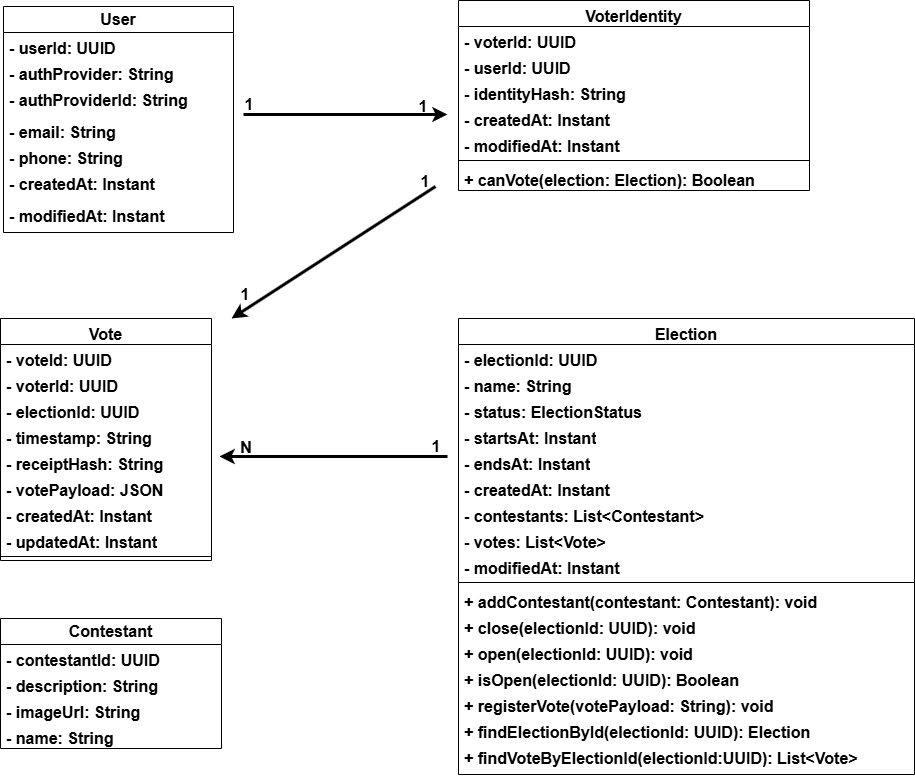

The diagram above was exported from draw.io. Its source (the exported page's mxGraphModel, read from the mxfile embedded in the PNG):
<mxGraphModel dx="2885" dy="1148" grid="1" gridSize="12" guides="1" tooltips="1" connect="1" arrows="1" fold="1" page="1" pageScale="1" pageWidth="827" pageHeight="1169" background="#ffffff" math="0" shadow="0">
  <root>
    <mxCell id="0" />
    <mxCell id="1" parent="0" />
    <mxCell id="4vdUr9Dqj6npR3F6ZPOc-6" parent="1" style="swimlane;fontStyle=1;childLayout=stackLayout;horizontal=1;startSize=26;horizontalStack=0;resizeParent=1;resizeParentMax=0;resizeLast=0;collapsible=1;marginBottom=0;whiteSpace=wrap;html=1;labelBackgroundColor=none;fontSize=16;fillColor=none;" value="User" vertex="1">
      <mxGeometry height="226" width="230" x="-516" y="228" as="geometry" />
    </mxCell>
    <mxCell id="4vdUr9Dqj6npR3F6ZPOc-7" parent="4vdUr9Dqj6npR3F6ZPOc-6" style="text;align=left;verticalAlign=top;spacingLeft=4;spacingRight=4;overflow=hidden;rotatable=0;points=[[0,0.5],[1,0.5]];portConstraint=eastwest;whiteSpace=wrap;html=1;labelBackgroundColor=none;fontSize=16;fontStyle=1;fillColor=none;" value="- userId: UUID" vertex="1">
      <mxGeometry height="26" width="230" y="26" as="geometry" />
    </mxCell>
    <mxCell id="4vdUr9Dqj6npR3F6ZPOc-8" parent="4vdUr9Dqj6npR3F6ZPOc-6" style="text;align=left;verticalAlign=top;spacingLeft=4;spacingRight=4;overflow=hidden;rotatable=0;points=[[0,0.5],[1,0.5]];portConstraint=eastwest;whiteSpace=wrap;html=1;labelBackgroundColor=none;fontSize=16;fontStyle=1;fillColor=none;" value="- authProvider: String" vertex="1">
      <mxGeometry height="26" width="230" y="52" as="geometry" />
    </mxCell>
    <mxCell id="4vdUr9Dqj6npR3F6ZPOc-9" parent="4vdUr9Dqj6npR3F6ZPOc-6" style="text;align=left;verticalAlign=top;spacingLeft=4;spacingRight=4;overflow=hidden;rotatable=0;points=[[0,0.5],[1,0.5]];portConstraint=eastwest;whiteSpace=wrap;html=1;labelBackgroundColor=none;fontSize=16;fontStyle=1;fillColor=none;" value="- authProviderId: String" vertex="1">
      <mxGeometry height="32" width="230" y="78" as="geometry" />
    </mxCell>
    <mxCell id="4vdUr9Dqj6npR3F6ZPOc-10" parent="4vdUr9Dqj6npR3F6ZPOc-6" style="text;align=left;verticalAlign=top;spacingLeft=4;spacingRight=4;overflow=hidden;rotatable=0;points=[[0,0.5],[1,0.5]];portConstraint=eastwest;whiteSpace=wrap;html=1;labelBackgroundColor=none;fontSize=16;fontStyle=1;fillColor=none;" value="- email: String" vertex="1">
      <mxGeometry height="26" width="230" y="110" as="geometry" />
    </mxCell>
    <mxCell id="4vdUr9Dqj6npR3F6ZPOc-11" parent="4vdUr9Dqj6npR3F6ZPOc-6" style="text;align=left;verticalAlign=top;spacingLeft=4;spacingRight=4;overflow=hidden;rotatable=0;points=[[0,0.5],[1,0.5]];portConstraint=eastwest;whiteSpace=wrap;html=1;labelBackgroundColor=none;fontSize=16;fontStyle=1;fillColor=none;" value="- phone: String" vertex="1">
      <mxGeometry height="26" width="230" y="136" as="geometry" />
    </mxCell>
    <mxCell id="4vdUr9Dqj6npR3F6ZPOc-12" parent="4vdUr9Dqj6npR3F6ZPOc-6" style="text;align=left;verticalAlign=top;spacingLeft=4;spacingRight=4;overflow=hidden;rotatable=0;points=[[0,0.5],[1,0.5]];portConstraint=eastwest;whiteSpace=wrap;html=1;labelBackgroundColor=none;fontSize=16;fontStyle=1;fillColor=none;" value="- createdAt: Instant" vertex="1">
      <mxGeometry height="32" width="230" y="162" as="geometry" />
    </mxCell>
    <mxCell id="4vdUr9Dqj6npR3F6ZPOc-13" parent="4vdUr9Dqj6npR3F6ZPOc-6" style="text;align=left;verticalAlign=top;spacingLeft=4;spacingRight=4;overflow=hidden;rotatable=0;points=[[0,0.5],[1,0.5]];portConstraint=eastwest;whiteSpace=wrap;html=1;labelBackgroundColor=none;fontSize=16;fontStyle=1;fillColor=none;" value="- modifiedAt: Instant" vertex="1">
      <mxGeometry height="32" width="230" y="194" as="geometry" />
    </mxCell>
    <mxCell id="4vdUr9Dqj6npR3F6ZPOc-14" parent="1" style="swimlane;fontStyle=1;align=center;verticalAlign=top;childLayout=stackLayout;horizontal=1;startSize=26;horizontalStack=0;resizeParent=1;resizeParentMax=0;resizeLast=0;collapsible=1;marginBottom=0;whiteSpace=wrap;html=1;labelBackgroundColor=none;fontSize=16;fillColor=none;" value="VoterIdentity" vertex="1">
      <mxGeometry height="190" width="351" x="-61" y="222" as="geometry" />
    </mxCell>
    <mxCell id="4vdUr9Dqj6npR3F6ZPOc-15" parent="4vdUr9Dqj6npR3F6ZPOc-14" style="text;align=left;verticalAlign=top;spacingLeft=4;spacingRight=4;overflow=hidden;rotatable=0;points=[[0,0.5],[1,0.5]];portConstraint=eastwest;whiteSpace=wrap;html=1;labelBackgroundColor=none;fontSize=16;fontStyle=1;fillColor=none;" value="- voterId: UUID" vertex="1">
      <mxGeometry height="26" width="351" y="26" as="geometry" />
    </mxCell>
    <mxCell id="IXoyWnD7282_vRkKq-vp-15" parent="4vdUr9Dqj6npR3F6ZPOc-14" style="text;align=left;verticalAlign=top;spacingLeft=4;spacingRight=4;overflow=hidden;rotatable=0;points=[[0,0.5],[1,0.5]];portConstraint=eastwest;whiteSpace=wrap;html=1;labelBackgroundColor=none;fontSize=16;fontStyle=1;fillColor=none;" value="- userId: UUID" vertex="1">
      <mxGeometry height="26" width="351" y="52" as="geometry" />
    </mxCell>
    <mxCell id="4vdUr9Dqj6npR3F6ZPOc-16" parent="4vdUr9Dqj6npR3F6ZPOc-14" style="text;align=left;verticalAlign=top;spacingLeft=4;spacingRight=4;overflow=hidden;rotatable=0;points=[[0,0.5],[1,0.5]];portConstraint=eastwest;whiteSpace=wrap;html=1;labelBackgroundColor=none;fontSize=16;fontStyle=1;fillColor=none;" value="- identityHash: String" vertex="1">
      <mxGeometry height="26" width="351" y="78" as="geometry" />
    </mxCell>
    <mxCell id="4vdUr9Dqj6npR3F6ZPOc-17" parent="4vdUr9Dqj6npR3F6ZPOc-14" style="text;align=left;verticalAlign=top;spacingLeft=4;spacingRight=4;overflow=hidden;rotatable=0;points=[[0,0.5],[1,0.5]];portConstraint=eastwest;whiteSpace=wrap;html=1;labelBackgroundColor=none;fontSize=16;fontStyle=1;fillColor=none;" value="- createdAt: Instant" vertex="1">
      <mxGeometry height="26" width="351" y="104" as="geometry" />
    </mxCell>
    <mxCell id="4vdUr9Dqj6npR3F6ZPOc-18" parent="4vdUr9Dqj6npR3F6ZPOc-14" style="text;align=left;verticalAlign=top;spacingLeft=4;spacingRight=4;overflow=hidden;rotatable=0;points=[[0,0.5],[1,0.5]];portConstraint=eastwest;whiteSpace=wrap;html=1;labelBackgroundColor=none;fontSize=16;fontStyle=1;fillColor=none;" value="- modifiedAt: Instant" vertex="1">
      <mxGeometry height="26" width="351" y="130" as="geometry" />
    </mxCell>
    <mxCell id="4vdUr9Dqj6npR3F6ZPOc-19" parent="4vdUr9Dqj6npR3F6ZPOc-14" style="line;strokeWidth=1;align=left;verticalAlign=middle;spacingTop=-1;spacingLeft=3;spacingRight=3;rotatable=0;labelPosition=right;points=[];portConstraint=eastwest;labelBackgroundColor=none;fontSize=16;fontStyle=1;fillColor=none;" value="" vertex="1">
      <mxGeometry height="8" width="351" y="156" as="geometry" />
    </mxCell>
    <mxCell id="4vdUr9Dqj6npR3F6ZPOc-20" parent="4vdUr9Dqj6npR3F6ZPOc-14" style="text;align=left;verticalAlign=top;spacingLeft=4;spacingRight=4;overflow=hidden;rotatable=0;points=[[0,0.5],[1,0.5]];portConstraint=eastwest;whiteSpace=wrap;html=1;labelBackgroundColor=none;fontSize=16;fontStyle=1;fillColor=none;" value="+ canVote(election: Election): Boolean" vertex="1">
      <mxGeometry height="26" width="351" y="164" as="geometry" />
    </mxCell>
    <mxCell id="4vdUr9Dqj6npR3F6ZPOc-23" parent="1" style="swimlane;fontStyle=1;align=center;verticalAlign=top;childLayout=stackLayout;horizontal=1;startSize=26;horizontalStack=0;resizeParent=1;resizeParentMax=0;resizeLast=0;collapsible=1;marginBottom=0;whiteSpace=wrap;html=1;labelBackgroundColor=none;fontSize=16;fillColor=none;" value="Election" vertex="1">
      <mxGeometry height="456" width="456" x="-61" y="540" as="geometry" />
    </mxCell>
    <mxCell id="4vdUr9Dqj6npR3F6ZPOc-24" parent="4vdUr9Dqj6npR3F6ZPOc-23" style="text;align=left;verticalAlign=top;spacingLeft=4;spacingRight=4;overflow=hidden;rotatable=0;points=[[0,0.5],[1,0.5]];portConstraint=eastwest;whiteSpace=wrap;html=1;labelBackgroundColor=none;fontSize=16;fontStyle=1;fillColor=none;" value="- electionId: UUID" vertex="1">
      <mxGeometry height="26" width="456" y="26" as="geometry" />
    </mxCell>
    <mxCell id="4vdUr9Dqj6npR3F6ZPOc-25" parent="4vdUr9Dqj6npR3F6ZPOc-23" style="text;align=left;verticalAlign=top;spacingLeft=4;spacingRight=4;overflow=hidden;rotatable=0;points=[[0,0.5],[1,0.5]];portConstraint=eastwest;whiteSpace=wrap;html=1;labelBackgroundColor=none;fontSize=16;fontStyle=1;fillColor=none;" value="- name: String" vertex="1">
      <mxGeometry height="26" width="456" y="52" as="geometry" />
    </mxCell>
    <mxCell id="4vdUr9Dqj6npR3F6ZPOc-26" parent="4vdUr9Dqj6npR3F6ZPOc-23" style="text;align=left;verticalAlign=top;spacingLeft=4;spacingRight=4;overflow=hidden;rotatable=0;points=[[0,0.5],[1,0.5]];portConstraint=eastwest;whiteSpace=wrap;html=1;labelBackgroundColor=none;fontSize=16;fontStyle=1;fillColor=none;" value="- status: ElectionStatus" vertex="1">
      <mxGeometry height="26" width="456" y="78" as="geometry" />
    </mxCell>
    <mxCell id="4vdUr9Dqj6npR3F6ZPOc-27" parent="4vdUr9Dqj6npR3F6ZPOc-23" style="text;align=left;verticalAlign=top;spacingLeft=4;spacingRight=4;overflow=hidden;rotatable=0;points=[[0,0.5],[1,0.5]];portConstraint=eastwest;whiteSpace=wrap;html=1;labelBackgroundColor=none;fontSize=16;fontStyle=1;fillColor=none;" value="- startsAt: Instant" vertex="1">
      <mxGeometry height="26" width="456" y="104" as="geometry" />
    </mxCell>
    <mxCell id="4vdUr9Dqj6npR3F6ZPOc-28" parent="4vdUr9Dqj6npR3F6ZPOc-23" style="text;align=left;verticalAlign=top;spacingLeft=4;spacingRight=4;overflow=hidden;rotatable=0;points=[[0,0.5],[1,0.5]];portConstraint=eastwest;whiteSpace=wrap;html=1;labelBackgroundColor=none;fontSize=16;fontStyle=1;fillColor=none;" value="- endsAt: Instant" vertex="1">
      <mxGeometry height="26" width="456" y="130" as="geometry" />
    </mxCell>
    <mxCell id="4vdUr9Dqj6npR3F6ZPOc-80" parent="4vdUr9Dqj6npR3F6ZPOc-23" style="text;align=left;verticalAlign=top;spacingLeft=4;spacingRight=4;overflow=hidden;rotatable=0;points=[[0,0.5],[1,0.5]];portConstraint=eastwest;whiteSpace=wrap;html=1;labelBackgroundColor=none;fontSize=16;fontStyle=1;fillColor=none;" value="- createdAt: Instant" vertex="1">
      <mxGeometry height="26" width="456" y="156" as="geometry" />
    </mxCell>
    <mxCell id="IXoyWnD7282_vRkKq-vp-3" parent="4vdUr9Dqj6npR3F6ZPOc-23" style="text;align=left;verticalAlign=top;spacingLeft=4;spacingRight=4;overflow=hidden;rotatable=0;points=[[0,0.5],[1,0.5]];portConstraint=eastwest;whiteSpace=wrap;html=1;labelBackgroundColor=none;fontSize=16;fontStyle=1;fillColor=none;" value="- contestants: List&amp;lt;Contestant&amp;gt;" vertex="1">
      <mxGeometry height="26" width="456" y="182" as="geometry" />
    </mxCell>
    <mxCell id="IXoyWnD7282_vRkKq-vp-4" parent="4vdUr9Dqj6npR3F6ZPOc-23" style="text;align=left;verticalAlign=top;spacingLeft=4;spacingRight=4;overflow=hidden;rotatable=0;points=[[0,0.5],[1,0.5]];portConstraint=eastwest;whiteSpace=wrap;html=1;labelBackgroundColor=none;fontSize=16;fontStyle=1;fillColor=none;" value="- votes: List&amp;lt;Vote&amp;gt;" vertex="1">
      <mxGeometry height="26" width="456" y="208" as="geometry" />
    </mxCell>
    <mxCell id="4vdUr9Dqj6npR3F6ZPOc-29" parent="4vdUr9Dqj6npR3F6ZPOc-23" style="text;align=left;verticalAlign=top;spacingLeft=4;spacingRight=4;overflow=hidden;rotatable=0;points=[[0,0.5],[1,0.5]];portConstraint=eastwest;whiteSpace=wrap;html=1;labelBackgroundColor=none;fontSize=16;fontStyle=1;fillColor=none;" value="- modifiedAt: Instant" vertex="1">
      <mxGeometry height="26" width="456" y="234" as="geometry" />
    </mxCell>
    <mxCell id="4vdUr9Dqj6npR3F6ZPOc-30" parent="4vdUr9Dqj6npR3F6ZPOc-23" style="line;strokeWidth=1;align=left;verticalAlign=middle;spacingTop=-1;spacingLeft=3;spacingRight=3;rotatable=0;labelPosition=right;points=[];portConstraint=eastwest;labelBackgroundColor=none;fontSize=16;fontStyle=1;fillColor=none;" value="" vertex="1">
      <mxGeometry height="8" width="456" y="260" as="geometry" />
    </mxCell>
    <mxCell id="4vdUr9Dqj6npR3F6ZPOc-31" parent="4vdUr9Dqj6npR3F6ZPOc-23" style="text;align=left;verticalAlign=top;spacingLeft=4;spacingRight=4;overflow=hidden;rotatable=0;points=[[0,0.5],[1,0.5]];portConstraint=eastwest;whiteSpace=wrap;html=1;labelBackgroundColor=none;fontSize=16;fontStyle=1;fillColor=none;" value="+ addContestant(contestant: Contestant): void" vertex="1">
      <mxGeometry height="26" width="456" y="268" as="geometry" />
    </mxCell>
    <mxCell id="4vdUr9Dqj6npR3F6ZPOc-32" parent="4vdUr9Dqj6npR3F6ZPOc-23" style="text;align=left;verticalAlign=top;spacingLeft=4;spacingRight=4;overflow=hidden;rotatable=0;points=[[0,0.5],[1,0.5]];portConstraint=eastwest;whiteSpace=wrap;html=1;labelBackgroundColor=none;fontSize=16;fontStyle=1;fillColor=none;" value="+ close(electionId: UUID): void" vertex="1">
      <mxGeometry height="26" width="456" y="294" as="geometry" />
    </mxCell>
    <mxCell id="4vdUr9Dqj6npR3F6ZPOc-33" parent="4vdUr9Dqj6npR3F6ZPOc-23" style="text;align=left;verticalAlign=top;spacingLeft=4;spacingRight=4;overflow=hidden;rotatable=0;points=[[0,0.5],[1,0.5]];portConstraint=eastwest;whiteSpace=wrap;html=1;labelBackgroundColor=none;fontSize=16;fontStyle=1;fillColor=none;" value="+ open(electionId: UUID): void" vertex="1">
      <mxGeometry height="26" width="456" y="320" as="geometry" />
    </mxCell>
    <mxCell id="4vdUr9Dqj6npR3F6ZPOc-34" parent="4vdUr9Dqj6npR3F6ZPOc-23" style="text;align=left;verticalAlign=top;spacingLeft=4;spacingRight=4;overflow=hidden;rotatable=0;points=[[0,0.5],[1,0.5]];portConstraint=eastwest;whiteSpace=wrap;html=1;labelBackgroundColor=none;fontSize=16;fontStyle=1;fillColor=none;" value="+ isOpen(electionId: UUID): Boolean" vertex="1">
      <mxGeometry height="26" width="456" y="346" as="geometry" />
    </mxCell>
    <mxCell id="IXoyWnD7282_vRkKq-vp-14" parent="4vdUr9Dqj6npR3F6ZPOc-23" style="text;align=left;verticalAlign=top;spacingLeft=4;spacingRight=4;overflow=hidden;rotatable=0;points=[[0,0.5],[1,0.5]];portConstraint=eastwest;whiteSpace=wrap;html=1;labelBackgroundColor=none;fontSize=16;fontStyle=1;fillColor=none;" value="+ registerVote(votePayload: String): void" vertex="1">
      <mxGeometry height="26" width="456" y="372" as="geometry" />
    </mxCell>
    <mxCell id="IXoyWnD7282_vRkKq-vp-7" parent="4vdUr9Dqj6npR3F6ZPOc-23" style="text;align=left;verticalAlign=top;spacingLeft=4;spacingRight=4;overflow=hidden;rotatable=0;points=[[0,0.5],[1,0.5]];portConstraint=eastwest;whiteSpace=wrap;html=1;labelBackgroundColor=none;fontSize=16;fontStyle=1;fillColor=none;" value="+ findElectionById(electionId: UUID): Election" vertex="1">
      <mxGeometry height="26" width="456" y="398" as="geometry" />
    </mxCell>
    <mxCell id="IXoyWnD7282_vRkKq-vp-5" parent="4vdUr9Dqj6npR3F6ZPOc-23" style="text;align=left;verticalAlign=top;spacingLeft=4;spacingRight=4;overflow=hidden;rotatable=0;points=[[0,0.5],[1,0.5]];portConstraint=eastwest;whiteSpace=wrap;html=1;labelBackgroundColor=none;fontSize=16;fontStyle=1;fillColor=none;" value="+ findVoteByElectionId(electionId:UUID): List&amp;lt;Vote&amp;gt;" vertex="1">
      <mxGeometry height="32" width="456" y="424" as="geometry" />
    </mxCell>
    <mxCell id="4vdUr9Dqj6npR3F6ZPOc-40" parent="1" style="swimlane;fontStyle=1;align=center;verticalAlign=top;childLayout=stackLayout;horizontal=1;startSize=26;horizontalStack=0;resizeParent=1;resizeParentMax=0;resizeLast=0;collapsible=1;marginBottom=0;whiteSpace=wrap;html=1;labelBackgroundColor=none;fontSize=16;fillColor=none;" value="Vote" vertex="1">
      <mxGeometry height="242" width="211" x="-519" y="540" as="geometry" />
    </mxCell>
    <mxCell id="4vdUr9Dqj6npR3F6ZPOc-41" parent="4vdUr9Dqj6npR3F6ZPOc-40" style="text;align=left;verticalAlign=top;spacingLeft=4;spacingRight=4;overflow=hidden;rotatable=0;points=[[0,0.5],[1,0.5]];portConstraint=eastwest;whiteSpace=wrap;html=1;labelBackgroundColor=none;fontSize=16;fontStyle=1;fillColor=none;" value="- voteId: UUID" vertex="1">
      <mxGeometry height="26" width="211" y="26" as="geometry" />
    </mxCell>
    <mxCell id="IXoyWnD7282_vRkKq-vp-17" parent="4vdUr9Dqj6npR3F6ZPOc-40" style="text;align=left;verticalAlign=top;spacingLeft=4;spacingRight=4;overflow=hidden;rotatable=0;points=[[0,0.5],[1,0.5]];portConstraint=eastwest;whiteSpace=wrap;html=1;labelBackgroundColor=none;fontSize=16;fontStyle=1;fillColor=none;" value="- voterId: UUID" vertex="1">
      <mxGeometry height="26" width="211" y="52" as="geometry" />
    </mxCell>
    <mxCell id="IXoyWnD7282_vRkKq-vp-16" parent="4vdUr9Dqj6npR3F6ZPOc-40" style="text;align=left;verticalAlign=top;spacingLeft=4;spacingRight=4;overflow=hidden;rotatable=0;points=[[0,0.5],[1,0.5]];portConstraint=eastwest;whiteSpace=wrap;html=1;labelBackgroundColor=none;fontSize=16;fontStyle=1;fillColor=none;" value="- electionId: UUID" vertex="1">
      <mxGeometry height="26" width="211" y="78" as="geometry" />
    </mxCell>
    <mxCell id="4vdUr9Dqj6npR3F6ZPOc-42" parent="4vdUr9Dqj6npR3F6ZPOc-40" style="text;align=left;verticalAlign=top;spacingLeft=4;spacingRight=4;overflow=hidden;rotatable=0;points=[[0,0.5],[1,0.5]];portConstraint=eastwest;whiteSpace=wrap;html=1;labelBackgroundColor=none;fontSize=16;fontStyle=1;fillColor=none;" value="- timestamp: String" vertex="1">
      <mxGeometry height="26" width="211" y="104" as="geometry" />
    </mxCell>
    <mxCell id="4vdUr9Dqj6npR3F6ZPOc-43" parent="4vdUr9Dqj6npR3F6ZPOc-40" style="text;align=left;verticalAlign=top;spacingLeft=4;spacingRight=4;overflow=hidden;rotatable=0;points=[[0,0.5],[1,0.5]];portConstraint=eastwest;whiteSpace=wrap;html=1;labelBackgroundColor=none;fontSize=16;fontStyle=1;fillColor=none;" value="- receiptHash: String" vertex="1">
      <mxGeometry height="26" width="211" y="130" as="geometry" />
    </mxCell>
    <mxCell id="4vdUr9Dqj6npR3F6ZPOc-81" parent="4vdUr9Dqj6npR3F6ZPOc-40" style="text;align=left;verticalAlign=top;spacingLeft=4;spacingRight=4;overflow=hidden;rotatable=0;points=[[0,0.5],[1,0.5]];portConstraint=eastwest;whiteSpace=wrap;html=1;labelBackgroundColor=none;fontSize=16;fontStyle=1;fillColor=none;" value="- votePayload: JSON" vertex="1">
      <mxGeometry height="26" width="211" y="156" as="geometry" />
    </mxCell>
    <mxCell id="4vdUr9Dqj6npR3F6ZPOc-78" parent="4vdUr9Dqj6npR3F6ZPOc-40" style="text;align=left;verticalAlign=top;spacingLeft=4;spacingRight=4;overflow=hidden;rotatable=0;points=[[0,0.5],[1,0.5]];portConstraint=eastwest;whiteSpace=wrap;html=1;labelBackgroundColor=none;fontSize=16;fontStyle=1;fillColor=none;" value="- createdAt: Instant" vertex="1">
      <mxGeometry height="26" width="211" y="182" as="geometry" />
    </mxCell>
    <mxCell id="4vdUr9Dqj6npR3F6ZPOc-79" parent="4vdUr9Dqj6npR3F6ZPOc-40" style="text;align=left;verticalAlign=top;spacingLeft=4;spacingRight=4;overflow=hidden;rotatable=0;points=[[0,0.5],[1,0.5]];portConstraint=eastwest;whiteSpace=wrap;html=1;labelBackgroundColor=none;fontSize=16;fontStyle=1;fillColor=none;" value="- updatedAt: Instant" vertex="1">
      <mxGeometry height="26" width="211" y="208" as="geometry" />
    </mxCell>
    <mxCell id="4vdUr9Dqj6npR3F6ZPOc-45" parent="4vdUr9Dqj6npR3F6ZPOc-40" style="line;strokeWidth=1;align=left;verticalAlign=middle;spacingTop=-1;spacingLeft=3;spacingRight=3;rotatable=0;labelPosition=right;points=[];portConstraint=eastwest;labelBackgroundColor=none;fontSize=16;fontStyle=1;fillColor=none;" value="" vertex="1">
      <mxGeometry height="8" width="211" y="234" as="geometry" />
    </mxCell>
    <mxCell id="IXoyWnD7282_vRkKq-vp-8" parent="1" style="swimlane;fontStyle=1;childLayout=stackLayout;horizontal=1;startSize=26;horizontalStack=0;resizeParent=1;resizeParentMax=0;resizeLast=0;collapsible=1;marginBottom=0;whiteSpace=wrap;html=1;labelBackgroundColor=none;fontSize=16;fillColor=none;" value="Contestant" vertex="1">
      <mxGeometry height="130" width="221" x="-519" y="840" as="geometry" />
    </mxCell>
    <mxCell id="IXoyWnD7282_vRkKq-vp-9" parent="IXoyWnD7282_vRkKq-vp-8" style="text;align=left;verticalAlign=top;spacingLeft=4;spacingRight=4;overflow=hidden;rotatable=0;points=[[0,0.5],[1,0.5]];portConstraint=eastwest;whiteSpace=wrap;html=1;labelBackgroundColor=none;fontSize=16;fontStyle=1;fillColor=none;" value="- contestantId: UUID" vertex="1">
      <mxGeometry height="26" width="221" y="26" as="geometry" />
    </mxCell>
    <mxCell id="IXoyWnD7282_vRkKq-vp-12" parent="IXoyWnD7282_vRkKq-vp-8" style="text;align=left;verticalAlign=top;spacingLeft=4;spacingRight=4;overflow=hidden;rotatable=0;points=[[0,0.5],[1,0.5]];portConstraint=eastwest;whiteSpace=wrap;html=1;labelBackgroundColor=none;fontSize=16;fontStyle=1;fillColor=none;" value="- description: String" vertex="1">
      <mxGeometry height="26" width="221" y="52" as="geometry" />
    </mxCell>
    <mxCell id="IXoyWnD7282_vRkKq-vp-13" parent="IXoyWnD7282_vRkKq-vp-8" style="text;align=left;verticalAlign=top;spacingLeft=4;spacingRight=4;overflow=hidden;rotatable=0;points=[[0,0.5],[1,0.5]];portConstraint=eastwest;whiteSpace=wrap;html=1;labelBackgroundColor=none;fontSize=16;fontStyle=1;fillColor=none;" value="- imageUrl: String" vertex="1">
      <mxGeometry height="26" width="221" y="78" as="geometry" />
    </mxCell>
    <mxCell id="IXoyWnD7282_vRkKq-vp-10" parent="IXoyWnD7282_vRkKq-vp-8" style="text;align=left;verticalAlign=top;spacingLeft=4;spacingRight=4;overflow=hidden;rotatable=0;points=[[0,0.5],[1,0.5]];portConstraint=eastwest;whiteSpace=wrap;html=1;labelBackgroundColor=none;fontSize=16;fontStyle=1;fillColor=none;" value="- name: String" vertex="1">
      <mxGeometry height="26" width="221" y="104" as="geometry" />
    </mxCell>
    <mxCell id="IXoyWnD7282_vRkKq-vp-18" edge="1" parent="1" style="endArrow=classic;html=1;rounded=0;strokeWidth=3;fontSize=16;fontStyle=1" value="">
      <mxGeometry height="50" relative="1" width="50" as="geometry">
        <mxPoint x="-84" y="408" as="sourcePoint" />
        <mxPoint x="-288" y="540" as="targetPoint" />
      </mxGeometry>
    </mxCell>
    <mxCell id="IXoyWnD7282_vRkKq-vp-19" parent="1" style="text;html=1;whiteSpace=wrap;strokeColor=none;fillColor=none;align=center;verticalAlign=middle;rounded=0;fontSize=16;fontStyle=1" value="1" vertex="1">
      <mxGeometry height="30" width="60" x="-124" y="388" as="geometry" />
    </mxCell>
    <mxCell id="IXoyWnD7282_vRkKq-vp-20" parent="1" style="text;html=1;whiteSpace=wrap;strokeColor=none;fillColor=none;align=center;verticalAlign=middle;rounded=0;fontSize=16;fontStyle=1" value="1" vertex="1">
      <mxGeometry height="30" width="60" x="-304" y="501" as="geometry" />
    </mxCell>
    <mxCell id="IXoyWnD7282_vRkKq-vp-21" edge="1" parent="1" style="endArrow=classic;html=1;rounded=0;strokeWidth=3;fontSize=16;fontStyle=1" value="">
      <mxGeometry height="50" relative="1" width="50" as="geometry">
        <mxPoint x="-276" y="336" as="sourcePoint" />
        <mxPoint x="-72" y="336" as="targetPoint" />
      </mxGeometry>
    </mxCell>
    <mxCell id="IXoyWnD7282_vRkKq-vp-22" parent="1" style="text;html=1;whiteSpace=wrap;strokeColor=none;fillColor=none;align=center;verticalAlign=middle;rounded=0;fontSize=16;fontStyle=1" value="1" vertex="1">
      <mxGeometry height="30" width="60" x="-300" y="311" as="geometry" />
    </mxCell>
    <mxCell id="IXoyWnD7282_vRkKq-vp-23" parent="1" style="text;html=1;whiteSpace=wrap;strokeColor=none;fillColor=none;align=center;verticalAlign=middle;rounded=0;fontSize=16;fontStyle=1" value="1" vertex="1">
      <mxGeometry height="30" width="60" x="-126" y="313" as="geometry" />
    </mxCell>
    <mxCell id="IXoyWnD7282_vRkKq-vp-24" edge="1" parent="1" style="endArrow=classic;html=1;rounded=0;strokeWidth=3;fontSize=16;fontStyle=1" value="">
      <mxGeometry height="50" relative="1" width="50" as="geometry">
        <mxPoint x="-72" y="678" as="sourcePoint" />
        <mxPoint x="-300" y="678" as="targetPoint" />
      </mxGeometry>
    </mxCell>
    <mxCell id="IXoyWnD7282_vRkKq-vp-25" parent="1" style="text;html=1;whiteSpace=wrap;strokeColor=none;fillColor=none;align=center;verticalAlign=middle;rounded=0;fontSize=16;fontStyle=1" value="1" vertex="1">
      <mxGeometry height="30" width="60" x="-113" y="653" as="geometry" />
    </mxCell>
    <mxCell id="IXoyWnD7282_vRkKq-vp-26" parent="1" style="text;html=1;whiteSpace=wrap;strokeColor=none;fillColor=none;align=center;verticalAlign=middle;rounded=0;fontSize=16;fontStyle=1" value="N" vertex="1">
      <mxGeometry height="30" width="60" x="-303" y="654" as="geometry" />
    </mxCell>
  </root>
</mxGraphModel>